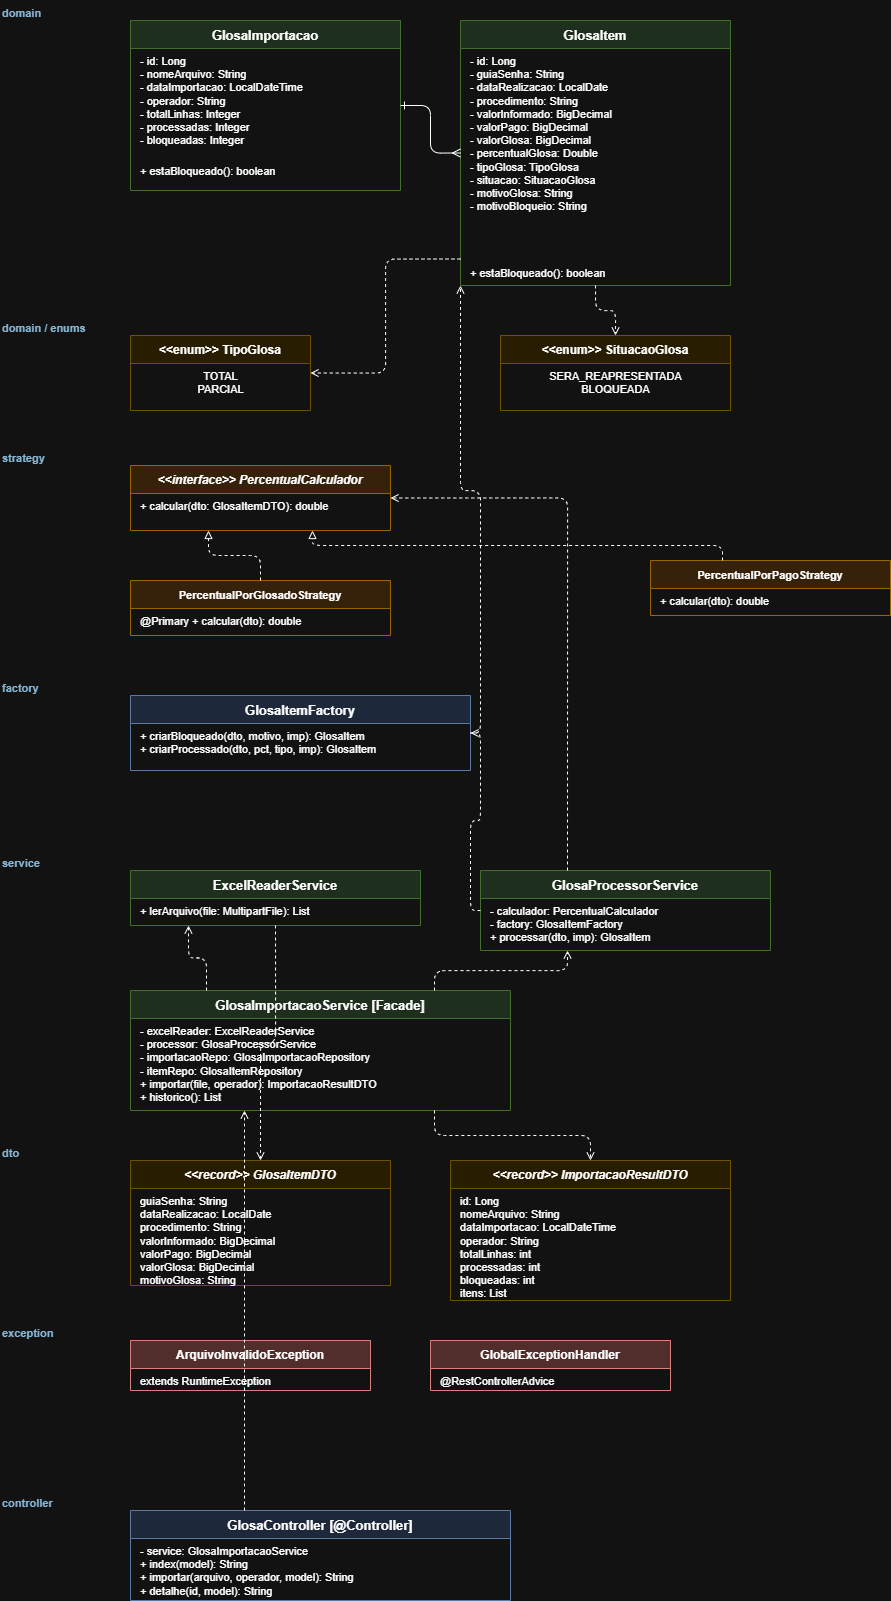

The diagram above was exported from draw.io. Its source (the exported page's mxGraphModel, read from the mxfile embedded in the PNG):
<mxGraphModel dx="3124" dy="1733" grid="1" gridSize="10" guides="1" tooltips="1" connect="1" arrows="1" fold="1" page="1" pageScale="1" pageWidth="1800" pageHeight="2000" math="0" shadow="0">
  <root>
    <mxCell id="0" />
    <mxCell id="1" parent="0" />
    <mxCell id="lbl1" parent="1" style="text;html=1;strokeColor=none;fillColor=none;align=left;fontStyle=1;fontSize=11;fontColor=#1A5276;" value="domain" vertex="1">
      <mxGeometry height="20" width="100" x="30" y="20" as="geometry" />
    </mxCell>
    <mxCell id="lbl2" parent="1" style="text;html=1;strokeColor=none;fillColor=none;align=left;fontStyle=1;fontSize=11;fontColor=#1A5276;" value="domain / enums" vertex="1">
      <mxGeometry height="20" width="140" x="30" y="335" as="geometry" />
    </mxCell>
    <mxCell id="lbl3" parent="1" style="text;html=1;strokeColor=none;fillColor=none;align=left;fontStyle=1;fontSize=11;fontColor=#1A5276;" value="strategy" vertex="1">
      <mxGeometry height="20" width="100" x="30" y="465" as="geometry" />
    </mxCell>
    <mxCell id="lbl4" parent="1" style="text;html=1;strokeColor=none;fillColor=none;align=left;fontStyle=1;fontSize=11;fontColor=#1A5276;" value="factory" vertex="1">
      <mxGeometry height="20" width="100" x="30" y="695" as="geometry" />
    </mxCell>
    <mxCell id="lbl5" parent="1" style="text;html=1;strokeColor=none;fillColor=none;align=left;fontStyle=1;fontSize=11;fontColor=#1A5276;" value="service" vertex="1">
      <mxGeometry height="20" width="100" x="30" y="870" as="geometry" />
    </mxCell>
    <mxCell id="lbl6" parent="1" style="text;html=1;strokeColor=none;fillColor=none;align=left;fontStyle=1;fontSize=11;fontColor=#1A5276;" value="dto" vertex="1">
      <mxGeometry height="20" width="100" x="30" y="1160" as="geometry" />
    </mxCell>
    <mxCell id="lbl7" parent="1" style="text;html=1;strokeColor=none;fillColor=none;align=left;fontStyle=1;fontSize=11;fontColor=#1A5276;" value="exception" vertex="1">
      <mxGeometry height="20" width="100" x="30" y="1340" as="geometry" />
    </mxCell>
    <mxCell id="lbl8" parent="1" style="text;html=1;strokeColor=none;fillColor=none;align=left;fontStyle=1;fontSize=11;fontColor=#1A5276;" value="controller" vertex="1">
      <mxGeometry height="20" width="100" x="30" y="1510" as="geometry" />
    </mxCell>
    <mxCell id="E1" parent="1" style="swimlane;startSize=28;fontStyle=1;fontSize=13;fillColor=#D5E8D4;strokeColor=#82B366;" value="GlosaImportacao" vertex="1">
      <mxGeometry height="170" width="270" x="160" y="40" as="geometry" />
    </mxCell>
    <mxCell id="E1a" parent="E1" style="text;html=1;align=left;verticalAlign=top;spacingLeft=8;fontSize=11;" value="- id: Long&#10;- nomeArquivo: String&#10;- dataImportacao: LocalDateTime&#10;- operador: String&#10;- totalLinhas: Integer&#10;- processadas: Integer&#10;- bloqueadas: Integer" vertex="1">
      <mxGeometry height="108" width="270" y="28" as="geometry" />
    </mxCell>
    <mxCell id="E1b" parent="E1" style="text;html=1;align=left;verticalAlign=top;spacingLeft=8;fontSize=11;" value="+ estaBloqueado(): boolean" vertex="1">
      <mxGeometry height="24" width="270" y="138" as="geometry" />
    </mxCell>
    <mxCell id="E2" parent="1" style="swimlane;startSize=28;fontStyle=1;fontSize=13;fillColor=#D5E8D4;strokeColor=#82B366;" value="GlosaItem" vertex="1">
      <mxGeometry height="265" width="270" x="490" y="40" as="geometry" />
    </mxCell>
    <mxCell id="E2a" parent="E2" style="text;html=1;align=left;verticalAlign=top;spacingLeft=8;fontSize=11;" value="- id: Long&#10;- guiaSenha: String&#10;- dataRealizacao: LocalDate&#10;- procedimento: String&#10;- valorInformado: BigDecimal&#10;- valorPago: BigDecimal&#10;- valorGlosa: BigDecimal&#10;- percentualGlosa: Double&#10;- tipoGlosa: TipoGlosa&#10;- situacao: SituacaoGlosa&#10;- motivoGlosa: String&#10;- motivoBloqueio: String" vertex="1">
      <mxGeometry height="210" width="270" y="28" as="geometry" />
    </mxCell>
    <mxCell id="E2b" parent="E2" style="text;html=1;align=left;verticalAlign=top;spacingLeft=8;fontSize=11;" value="+ estaBloqueado(): boolean" vertex="1">
      <mxGeometry height="22" width="270" y="240" as="geometry" />
    </mxCell>
    <mxCell id="EN1" parent="1" style="swimlane;startSize=28;fontStyle=1;fontSize=12;fillColor=#FFF2CC;strokeColor=#D6B656;" value="&lt;&lt;enum&gt;&gt; TipoGlosa" vertex="1">
      <mxGeometry height="75" width="180" x="160" y="355" as="geometry" />
    </mxCell>
    <mxCell id="EN1a" parent="EN1" style="text;html=1;align=center;verticalAlign=top;fontSize=11;" value="TOTAL&#10;PARCIAL" vertex="1">
      <mxGeometry height="44" width="180" y="28" as="geometry" />
    </mxCell>
    <mxCell id="EN2" parent="1" style="swimlane;startSize=28;fontStyle=1;fontSize=12;fillColor=#FFF2CC;strokeColor=#D6B656;" value="&lt;&lt;enum&gt;&gt; SituacaoGlosa" vertex="1">
      <mxGeometry height="75" width="230" x="530" y="355" as="geometry" />
    </mxCell>
    <mxCell id="EN2a" parent="EN2" style="text;html=1;align=center;verticalAlign=top;fontSize=11;" value="SERA_REAPRESENTADA&#10;BLOQUEADA" vertex="1">
      <mxGeometry height="44" width="230" y="28" as="geometry" />
    </mxCell>
    <mxCell id="S1" parent="1" style="swimlane;startSize=28;fontStyle=3;fontSize=12;fillColor=#FFE6CC;strokeColor=#D79B00;" value="&lt;&lt;interface&gt;&gt; PercentualCalculador" vertex="1">
      <mxGeometry height="65" width="260" x="160" y="485" as="geometry" />
    </mxCell>
    <mxCell id="S1a" parent="S1" style="text;html=1;align=left;verticalAlign=top;spacingLeft=8;fontSize=11;" value="+ calcular(dto: GlosaItemDTO): double" vertex="1">
      <mxGeometry height="28" width="260" y="28" as="geometry" />
    </mxCell>
    <mxCell id="S2" parent="1" style="swimlane;startSize=28;fontStyle=1;fontSize=11;fillColor=#FFE6CC;strokeColor=#D79B00;" value="PercentualPorGlosadoStrategy" vertex="1">
      <mxGeometry height="55" width="260" x="160" y="600" as="geometry" />
    </mxCell>
    <mxCell id="S2a" parent="S2" style="text;html=1;align=left;verticalAlign=top;spacingLeft=8;fontSize=11;" value="@Primary  +  calcular(dto): double" vertex="1">
      <mxGeometry height="22" width="260" y="28" as="geometry" />
    </mxCell>
    <mxCell id="S3" parent="1" style="swimlane;startSize=28;fontStyle=1;fontSize=11;fillColor=#FFE6CC;strokeColor=#D79B00;" value="PercentualPorPagoStrategy" vertex="1">
      <mxGeometry height="55" width="240" x="680" y="580" as="geometry" />
    </mxCell>
    <mxCell id="S3a" parent="S3" style="text;html=1;align=left;verticalAlign=top;spacingLeft=8;fontSize=11;" value="+ calcular(dto): double" vertex="1">
      <mxGeometry height="22" width="240" y="28" as="geometry" />
    </mxCell>
    <mxCell id="F1" parent="1" style="swimlane;startSize=28;fontStyle=1;fontSize=13;fillColor=#DAE8FC;strokeColor=#6C8EBF;" value="GlosaItemFactory" vertex="1">
      <mxGeometry height="75" width="340" x="160" y="715" as="geometry" />
    </mxCell>
    <mxCell id="F1a" parent="F1" style="text;html=1;align=left;verticalAlign=top;spacingLeft=8;fontSize=11;" value="+ criarBloqueado(dto, motivo, imp): GlosaItem&#10;+ criarProcessado(dto, pct, tipo, imp): GlosaItem" vertex="1">
      <mxGeometry height="44" width="340" y="28" as="geometry" />
    </mxCell>
    <mxCell id="SV1" parent="1" style="swimlane;startSize=28;fontStyle=1;fontSize=13;fillColor=#D5E8D4;strokeColor=#82B366;" value="ExcelReaderService" vertex="1">
      <mxGeometry height="55" width="290" x="160" y="890" as="geometry" />
    </mxCell>
    <mxCell id="SV1a" parent="SV1" style="text;html=1;align=left;verticalAlign=top;spacingLeft=8;fontSize=11;" value="+ lerArquivo(file: MultipartFile): List" vertex="1">
      <mxGeometry height="22" width="290" y="28" as="geometry" />
    </mxCell>
    <mxCell id="SV2" parent="1" style="swimlane;startSize=28;fontStyle=1;fontSize=13;fillColor=#D5E8D4;strokeColor=#82B366;" value="GlosaProcessorService" vertex="1">
      <mxGeometry height="80" width="290" x="510" y="890" as="geometry" />
    </mxCell>
    <mxCell id="SV2a" parent="SV2" style="text;html=1;align=left;verticalAlign=top;spacingLeft=8;fontSize=11;" value="- calculador: PercentualCalculador&#10;- factory: GlosaItemFactory&#10;+ processar(dto, imp): GlosaItem" vertex="1">
      <mxGeometry height="48" width="290" y="28" as="geometry" />
    </mxCell>
    <mxCell id="SV3" parent="1" style="swimlane;startSize=28;fontStyle=1;fontSize=13;fillColor=#D5E8D4;strokeColor=#82B366;" value="GlosaImportacaoService  [Facade]" vertex="1">
      <mxGeometry height="120" width="380" x="160" y="1010" as="geometry" />
    </mxCell>
    <mxCell id="SV3a" parent="SV3" style="text;html=1;align=left;verticalAlign=top;spacingLeft=8;fontSize=11;" value="- excelReader: ExcelReaderService&#10;- processor: GlosaProcessorService&#10;- importacaoRepo: GlosaImportacaoRepository&#10;- itemRepo: GlosaItemRepository&#10;+ importar(file, operador): ImportacaoResultDTO&#10;+ historico(): List" vertex="1">
      <mxGeometry height="92" width="380" y="28" as="geometry" />
    </mxCell>
    <mxCell id="D1" parent="1" style="swimlane;startSize=28;fontStyle=3;fontSize=12;fillColor=#FFF2CC;strokeColor=#D6B656;" value="&lt;&lt;record&gt;&gt; GlosaItemDTO" vertex="1">
      <mxGeometry height="125" width="260" x="160" y="1180" as="geometry" />
    </mxCell>
    <mxCell id="D1a" parent="D1" style="text;html=1;align=left;verticalAlign=top;spacingLeft=8;fontSize=11;" value="guiaSenha: String&#10;dataRealizacao: LocalDate&#10;procedimento: String&#10;valorInformado: BigDecimal&#10;valorPago: BigDecimal&#10;valorGlosa: BigDecimal&#10;motivoGlosa: String" vertex="1">
      <mxGeometry height="94" width="260" y="28" as="geometry" />
    </mxCell>
    <mxCell id="D2" parent="1" style="swimlane;startSize=28;fontStyle=3;fontSize=12;fillColor=#FFF2CC;strokeColor=#D6B656;" value="&lt;&lt;record&gt;&gt; ImportacaoResultDTO" vertex="1">
      <mxGeometry height="140" width="280" x="480" y="1180" as="geometry" />
    </mxCell>
    <mxCell id="D2a" parent="D2" style="text;html=1;align=left;verticalAlign=top;spacingLeft=8;fontSize=11;" value="id: Long&#10;nomeArquivo: String&#10;dataImportacao: LocalDateTime&#10;operador: String&#10;totalLinhas: int&#10;processadas: int&#10;bloqueadas: int&#10;itens: List" vertex="1">
      <mxGeometry height="112" width="280" y="28" as="geometry" />
    </mxCell>
    <mxCell id="EX1" parent="1" style="swimlane;startSize=28;fontStyle=1;fontSize=12;fillColor=#F8CECC;strokeColor=#B85450;" value="ArquivoInvalidoException" vertex="1">
      <mxGeometry height="50" width="240" x="160" y="1360" as="geometry" />
    </mxCell>
    <mxCell id="EX1a" parent="EX1" style="text;html=1;align=left;verticalAlign=top;spacingLeft=8;fontSize=11;" value="extends RuntimeException" vertex="1">
      <mxGeometry height="20" width="240" y="28" as="geometry" />
    </mxCell>
    <mxCell id="EX2" parent="1" style="swimlane;startSize=28;fontStyle=1;fontSize=12;fillColor=#F8CECC;strokeColor=#B85450;" value="GlobalExceptionHandler" vertex="1">
      <mxGeometry height="50" width="240" x="460" y="1360" as="geometry" />
    </mxCell>
    <mxCell id="EX2a" parent="EX2" style="text;html=1;align=left;verticalAlign=top;spacingLeft=8;fontSize=11;" value="@RestControllerAdvice" vertex="1">
      <mxGeometry height="20" width="240" y="28" as="geometry" />
    </mxCell>
    <mxCell id="CT1" parent="1" style="swimlane;startSize=28;fontStyle=1;fontSize=13;fillColor=#DAE8FC;strokeColor=#6C8EBF;" value="GlosaController  [@Controller]" vertex="1">
      <mxGeometry height="90" width="380" x="160" y="1530" as="geometry" />
    </mxCell>
    <mxCell id="CT1a" parent="CT1" style="text;html=1;align=left;verticalAlign=top;spacingLeft=8;fontSize=11;" value="- service: GlosaImportacaoService&#10;+ index(model): String&#10;+ importar(arquivo, operador, model): String&#10;+ detalhe(id, model): String" vertex="1">
      <mxGeometry height="62" width="380" y="28" as="geometry" />
    </mxCell>
    <mxCell id="R1" edge="1" parent="1" source="E1" style="endArrow=ERmany;startArrow=ERone;exitX=1;exitY=0.5;entryX=0;entryY=0.5;edgeStyle=orthogonalEdgeStyle;" target="E2">
      <mxGeometry relative="1" as="geometry" />
    </mxCell>
    <mxCell id="R2" edge="1" parent="1" source="E2" style="endArrow=open;dashed=1;exitX=0;exitY=0.9;entryX=1;entryY=0.5;edgeStyle=orthogonalEdgeStyle;" target="EN1">
      <mxGeometry relative="1" as="geometry" />
    </mxCell>
    <mxCell id="R3" edge="1" parent="1" source="E2" style="endArrow=open;dashed=1;exitX=0.5;exitY=1;entryX=0.5;entryY=0;edgeStyle=orthogonalEdgeStyle;" target="EN2">
      <mxGeometry relative="1" as="geometry" />
    </mxCell>
    <mxCell id="R4" edge="1" parent="1" source="S2" style="endArrow=block;endFill=0;dashed=1;exitX=0.5;exitY=0;entryX=0.3;entryY=1;edgeStyle=orthogonalEdgeStyle;" target="S1">
      <mxGeometry relative="1" as="geometry" />
    </mxCell>
    <mxCell id="R5" edge="1" parent="1" source="S3" style="endArrow=block;endFill=0;dashed=1;exitX=0.3;exitY=0;entryX=0.7;entryY=1;edgeStyle=orthogonalEdgeStyle;" target="S1">
      <mxGeometry relative="1" as="geometry" />
    </mxCell>
    <mxCell id="R6" edge="1" parent="1" source="SV2" style="endArrow=open;dashed=1;exitX=0.3;exitY=0;entryX=1;entryY=0.5;edgeStyle=orthogonalEdgeStyle;" target="S1">
      <mxGeometry relative="1" as="geometry" />
    </mxCell>
    <mxCell id="R7" edge="1" parent="1" source="SV2" style="endArrow=open;dashed=1;exitX=0;exitY=0.5;entryX=1;entryY=0.5;edgeStyle=orthogonalEdgeStyle;" target="F1">
      <mxGeometry relative="1" as="geometry" />
    </mxCell>
    <mxCell id="R8" edge="1" parent="1" source="SV3" style="endArrow=open;dashed=1;exitX=0.2;exitY=0;entryX=0.2;entryY=1;edgeStyle=orthogonalEdgeStyle;" target="SV1">
      <mxGeometry relative="1" as="geometry" />
    </mxCell>
    <mxCell id="R9" edge="1" parent="1" source="SV3" style="endArrow=open;dashed=1;exitX=0.8;exitY=0;entryX=0.3;entryY=1;edgeStyle=orthogonalEdgeStyle;" target="SV2">
      <mxGeometry relative="1" as="geometry" />
    </mxCell>
    <mxCell id="R10" edge="1" parent="1" source="F1" style="endArrow=open;dashed=1;exitX=1;exitY=0.5;entryX=0;entryY=1;edgeStyle=orthogonalEdgeStyle;" target="E2">
      <mxGeometry relative="1" as="geometry" />
    </mxCell>
    <mxCell id="R11" edge="1" parent="1" source="CT1" style="endArrow=open;dashed=1;exitX=0.3;exitY=0;entryX=0.3;entryY=1;edgeStyle=orthogonalEdgeStyle;" target="SV3">
      <mxGeometry relative="1" as="geometry" />
    </mxCell>
    <mxCell id="R12" edge="1" parent="1" source="SV1" style="endArrow=open;dashed=1;exitX=0.5;exitY=1;entryX=0.5;entryY=0;edgeStyle=orthogonalEdgeStyle;" target="D1">
      <mxGeometry relative="1" as="geometry" />
    </mxCell>
    <mxCell id="R13" edge="1" parent="1" source="SV3" style="endArrow=open;dashed=1;exitX=0.8;exitY=1;entryX=0.5;entryY=0;edgeStyle=orthogonalEdgeStyle;" target="D2">
      <mxGeometry relative="1" as="geometry" />
    </mxCell>
  </root>
</mxGraphModel>